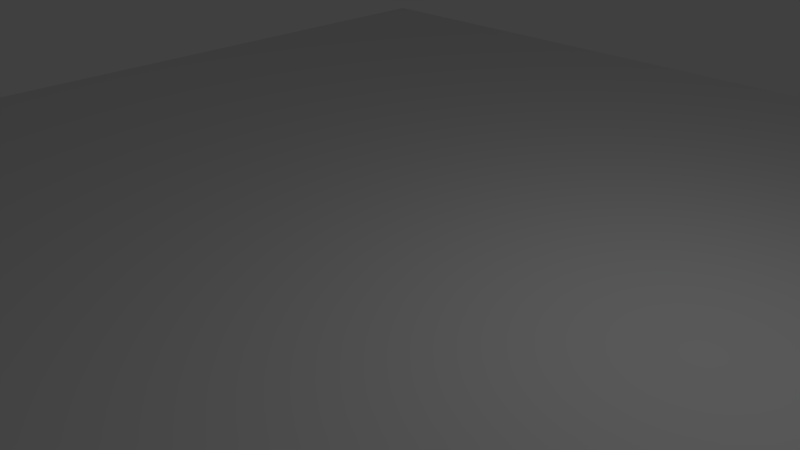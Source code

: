 # Source: plane.blend  (saved by Blender 2.68.0; exported with 4.5.12 LTS)
import bpy
from mathutils import Matrix  # noqa: F401  (used for matrix-valued properties, if any)

bpy.ops.wm.read_factory_settings(use_empty=True)
scene = bpy.context.scene
scene.name = 'Scene'

# ---- collections
col_collection_1 = bpy.data.collections.new('Collection 1'); scene.collection.children.link(col_collection_1)

# ---- materials (node trees are filled in below, after node groups)
mat_stone2 = bpy.data.materials.new('stone2')
mat_stone2.alpha_threshold = 0.0
mat_stone2.use_transparent_shadow = False
mat_stone2.roughness = 0.5
mat_stone2.line_color = (0.0, 0.0, 0.0, 1.0)

# ---- material node trees

# ---- world
world_world = bpy.data.worlds.new('World'); scene.world = world_world
world_world.color = (0.05088, 0.05088, 0.05088)
world_world.use_sun_shadow = False
world_world.sun_shadow_jitter_overblur = 0.0
world_world.cycles.sampling_method = 'MANUAL'
world_world.cycles.sample_map_resolution = 256

# ---- cameras
cam_camera = bpy.data.cameras.new('Camera')
cam_camera.clip_end = 100.0
cam_camera.lens = 35.0
cam_camera.sensor_width = 32.0
cam_camera.sensor_height = 18.0
cam_camera.ortho_scale = 7.314
cam_camera.dof.focus_distance = 0.0
cam_camera.dof.aperture_fstop = 128.0

# ---- lights
light_lamp = bpy.data.lights.new('Lamp', 'POINT')
light_lamp.transmission_factor = 0.0
light_lamp.cutoff_distance = 30.0
light_lamp.energy = 100.0
light_lamp.shadow_buffer_clip_start = 1.001
light_lamp.shadow_soft_size = 0.1
light_lamp.shadow_maximum_resolution = 0.006
light_lamp.use_absolute_resolution = True
light_lamp.cycles.use_multiple_importance_sampling = False

# ---- meshes
me_cube = bpy.data.meshes.new('Cube')
me_cube.from_pydata([(1.0, 1.0, -1.0), (1.0, -1.0, -1.0), (-1.0, -1.0, -1.0), (-1.0, 1.0, -1.0), (1.0, 1.0, 1.0), (1.0, -1.0, 1.0), (-1.0, -1.0, 1.0), (-1.0, 1.0, 1.0)], [], [(0, 1, 2, 3), (4, 7, 6, 5), (0, 4, 5, 1), (1, 5, 6, 2), (2, 6, 7, 3), (4, 0, 3, 7)])
_uv = me_cube.uv_layers.new(name='UVMap')
_uv.uv.foreach_set('vector', [0.0, 0.0, 1.0, 0.0, 1.0, 1.0, 0.0, 1.0, 0.0, 0.0, 1.0, 0.0, 1.0, 1.0, 0.0, 1.0, 0.0, 0.0, 1.0, 0.0, 1.0, 1.0, 0.0, 1.0, 0.0, 0.0, 1.0, 0.0, 1.0, 1.0, 0.0, 1.0, 0.0, 0.0, 1.0, 0.0, 1.0, 1.0, 0.0, 1.0, 0.0, 0.0, 1.0, 0.0, 1.0, 1.0, 0.0, 1.0])
me_cube.materials.append(mat_stone2)
me_cube.use_remesh_preserve_volume = False
me_cube.use_remesh_preserve_attributes = False
me_cube.use_mirror_vertex_groups = False
me_cube.update()

# ---- objects
ob_cube = bpy.data.objects.new('Cube', me_cube)
ob_lamp = bpy.data.objects.new('Lamp', light_lamp)
ob_camera = bpy.data.objects.new('Camera', cam_camera)

# ---- transforms, parenting, visibility, modifiers, constraints
ob_cube.location = (0.0, 0.0, -1.0)
ob_cube.scale = (10.0, 10.0, 1.0)
ob_cube.lock_rotations_4d = False
ob_cube.empty_display_type = 'ARROWS'
ob_cube.lineart.crease_threshold = 0.0
ob_lamp.location = (4.076, 1.005, 5.904)
ob_lamp.rotation_euler = (0.6503, 0.05522, 1.866)
ob_lamp.lock_rotations_4d = False
ob_lamp.empty_display_type = 'ARROWS'
ob_lamp.color = (0.0, 0.0, 0.0, 0.0)
ob_lamp.lineart.crease_threshold = 0.0
ob_camera.location = (7.481, -6.508, 5.344)
ob_camera.rotation_euler = (1.109, 0.01082, 0.8149)
ob_camera.lock_rotations_4d = False
ob_camera.empty_display_type = 'ARROWS'
ob_camera.color = (0.0, 0.0, 0.0, 0.0)
ob_camera.display_type = 'WIRE'
ob_camera.lineart.crease_threshold = 0.0

# ---- collection membership
col_collection_1.objects.link(ob_cube)
col_collection_1.objects.link(ob_lamp)
col_collection_1.objects.link(ob_camera)

# ---- scene / render settings (as saved in the file)
scene.camera = ob_camera
scene.frame_start = 1; scene.frame_end = 250; scene.frame_set(1)
scene.render.engine = 'BLENDER_EEVEE_NEXT'
scene.render.image_settings.color_mode = 'RGB'
scene.render.image_settings.compression = 90
scene.render.resolution_percentage = 50
scene.render.dither_intensity = 0.0
scene.cycles.use_denoising = False
scene.cycles.samples = 10
scene.cycles.sampling_pattern = 'TABULATED_SOBOL'
scene.cycles.light_sampling_threshold = 0.0
scene.cycles.use_adaptive_sampling = False
scene.cycles.use_light_tree = False
scene.cycles.blur_glossy = 0.0
scene.cycles.volume_bounces = 1
scene.cycles.pixel_filter_type = 'GAUSSIAN'
scene.cycles.sample_clamp_indirect = 0.0
scene.view_settings.view_transform = 'Standard'
bpy.context.view_layer.update()
